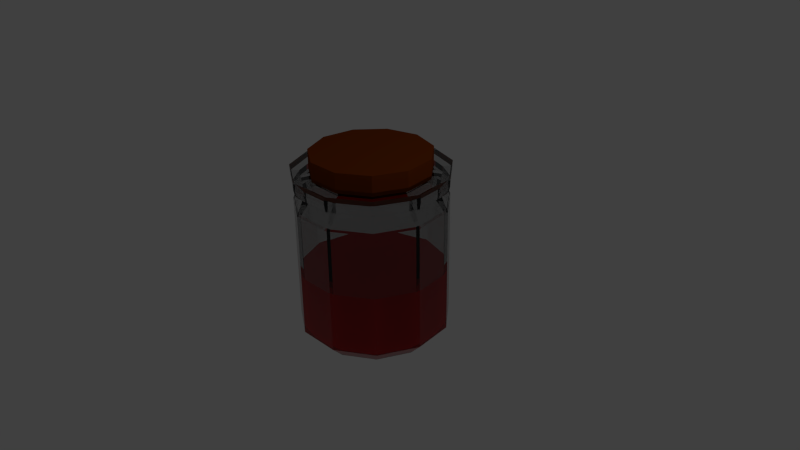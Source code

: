 # Source: Potion2HalfFull.blend  (saved by Blender 2.75.0; exported with 4.5.12 LTS)
import bpy
from mathutils import Matrix  # noqa: F401  (used for matrix-valued properties, if any)

bpy.ops.wm.read_factory_settings(use_empty=True)
scene = bpy.context.scene
scene.name = 'Scene'

# ---- collections
col_collection_1 = bpy.data.collections.new('Collection 1'); scene.collection.children.link(col_collection_1)

# ---- materials (node trees are filled in below, after node groups)
mat_material_001 = bpy.data.materials.new('Material.001')
mat_material_001.alpha_threshold = 0.0
mat_material_001.roughness = 0.5
mat_glass = bpy.data.materials.new('Glass')
mat_glass.alpha_threshold = 0.0
mat_glass.roughness = 0.5
mat_liquid = bpy.data.materials.new('Liquid')
mat_liquid.alpha_threshold = 0.0
mat_liquid.roughness = 0.5

# ---- material node trees
mat_material_001.use_nodes = True; mat_material_001.node_tree.nodes.clear()
_N = mat_material_001.node_tree.nodes; _L = mat_material_001.node_tree.links
n0 = _N.new('ShaderNodeOutputMaterial'); n0.name = 'Material Output'; n0.location = (300, 300)
n1 = _N.new('ShaderNodeBsdfDiffuse'); n1.name = 'Diffuse BSDF'; n1.location = (10, 300)
n1.inputs[0].default_value = (0.2086, 0.0382, 0.002732, 1.0)
_L.new(n1.outputs[0], n0.inputs[0])
n0.is_active_output = True
mat_glass.use_nodes = True; mat_glass.node_tree.nodes.clear()
_N = mat_glass.node_tree.nodes; _L = mat_glass.node_tree.links
n0 = _N.new('ShaderNodeOutputMaterial'); n0.name = 'Material Output'; n0.location = (300, 300)
n1 = _N.new('ShaderNodeBsdfGlass'); n1.name = 'Glass BSDF'; n1.location = (10, 300)
n1.distribution = 'BECKMANN'
n1.inputs[0].default_value = (0.8, 0.8, 0.8, 0.185)
n1.inputs[2].default_value = 1.45
_L.new(n1.outputs[0], n0.inputs[0])
n0.is_active_output = True
mat_liquid.use_nodes = True; mat_liquid.node_tree.nodes.clear()
_N = mat_liquid.node_tree.nodes; _L = mat_liquid.node_tree.links
n0 = _N.new('ShaderNodeOutputMaterial'); n0.name = 'Material Output'; n0.location = (300, 300)
n1 = _N.new('ShaderNodeBsdfDiffuse'); n1.name = 'Diffuse BSDF'; n1.location = (10, 300)
n1.inputs[0].default_value = (0.8, 0.001845, 0.003665, 1.0)
_L.new(n1.outputs[0], n0.inputs[0])
n0.is_active_output = True

# ---- world
world_world = bpy.data.worlds.new('World'); scene.world = world_world
world_world.color = (0.05088, 0.05088, 0.05088)
world_world.use_sun_shadow = False
world_world.sun_shadow_jitter_overblur = 0.0
world_world.cycles.sampling_method = 'MANUAL'
world_world.cycles.sample_map_resolution = 256

# ---- cameras
cam_camera = bpy.data.cameras.new('Camera')
cam_camera.clip_end = 100.0
cam_camera.lens = 35.0
cam_camera.sensor_width = 32.0
cam_camera.sensor_height = 18.0
cam_camera.ortho_scale = 7.314
cam_camera.dof.focus_distance = 0.0

# ---- lights
light_lamp = bpy.data.lights.new('Lamp', 'POINT')
light_lamp.transmission_factor = 0.0
light_lamp.cutoff_distance = 30.0
light_lamp.energy = 100.0
light_lamp.shadow_buffer_clip_start = 1.001
light_lamp.shadow_soft_size = 0.1
light_lamp.shadow_maximum_resolution = 0.006
light_lamp.use_absolute_resolution = True
light_lamp.cycles.use_multiple_importance_sampling = False

# ---- meshes
me_cylinder_001 = bpy.data.meshes.new('Cylinder.001')
me_cylinder_001.from_pydata([(2.709e-08, 1.0, -0.2038), (2.709e-08, 1.0, 0.2038), (0.5406, 0.8413, -0.2038), (0.5406, 0.8413, 0.2038), (0.9096, 0.4154, -0.2038), (0.9096, 0.4154, 0.2038), (0.9898, -0.1423, -0.2038), (0.9898, -0.1423, 0.2038), (0.7557, -0.6549, -0.2038), (0.7557, -0.6549, 0.2038), (0.2817, -0.9595, -0.2038), (0.2817, -0.9595, 0.2038), (-0.2817, -0.9595, -0.2038), (-0.2817, -0.9595, 0.2038), (-0.7557, -0.6549, -0.2038), (-0.7557, -0.6549, 0.2038), (-0.9898, -0.1423, -0.2038), (-0.9898, -0.1423, 0.2038), (-0.9096, 0.4154, -0.2038), (-0.9096, 0.4154, 0.2038), (-0.5406, 0.8413, -0.2038), (-0.5406, 0.8413, 0.2038)], [], [(0, 1, 3, 2), (2, 3, 5, 4), (4, 5, 7, 6), (6, 7, 9, 8), (8, 9, 11, 10), (10, 11, 13, 12), (12, 13, 15, 14), (14, 15, 17, 16), (16, 17, 19, 18), (3, 1, 21, 19, 17, 15, 13, 11, 9, 7, 5), (20, 21, 1, 0), (18, 19, 21, 20), (0, 2, 4, 6, 8, 10, 12, 14, 16, 18, 20)])
me_cylinder_001.materials.append(mat_material_001)
me_cylinder_001.use_remesh_preserve_volume = False
me_cylinder_001.use_remesh_preserve_attributes = False
me_cylinder_001.use_mirror_vertex_groups = False
me_cylinder_001.update()
me_cylinder = bpy.data.meshes.new('Cylinder')
me_cylinder.from_pydata([(0.0, 1.0, -0.882), (-6.956e-09, 0.9013, 1.0), (0.5406, 0.8413, -0.882), (0.4873, 0.7582, 1.0), (0.9096, 0.4154, -0.882), (0.8198, 0.3744, 1.0), (0.9898, -0.1423, -0.882), (0.8921, -0.1283, 1.0), (0.7557, -0.6549, -0.882), (0.6811, -0.5902, 1.0), (0.2817, -0.9595, -0.882), (0.2539, -0.8647, 1.0), (-0.2817, -0.9595, -0.882), (-0.2539, -0.8647, 1.0), (-0.7557, -0.6549, -0.882), (-0.6811, -0.5902, 1.0), (-0.9898, -0.1423, -0.882), (-0.8921, -0.1283, 1.0), (-0.9096, 0.4154, -0.882), (-0.8198, 0.3744, 1.0), (-0.5406, 0.8413, -0.882), (-0.4873, 0.7582, 1.0), (-1.38e-08, 0.8042, -1.076), (0.4348, 0.6765, -1.076), (0.7315, 0.3341, -1.076), (0.796, -0.1144, -1.076), (0.6077, -0.5266, -1.076), (0.2266, -0.7716, -1.076), (-0.2266, -0.7716, -1.076), (-0.6077, -0.5266, -1.076), (-0.796, -0.1144, -1.076), (-0.7315, 0.3341, -1.076), (-0.4348, 0.6765, -1.076), (-3.793e-08, 2.167e-08, -1.076), (0.0, 1.0, 0.7669), (0.5406, 0.8413, 0.7669), (0.9096, 0.4154, 0.7669), (0.9898, -0.1423, 0.7669), (0.7557, -0.6549, 0.7669), (0.2817, -0.9595, 0.7669), (-0.2817, -0.9595, 0.7669), (-0.7557, -0.6549, 0.7669), (-0.9898, -0.1423, 0.7669), (-0.9096, 0.4154, 0.7669), (-0.5406, 0.8413, 0.7669), (0.5541, 0.8622, 1.214), (-1.174e-08, 1.025, 1.214), (0.9323, 0.4257, 1.214), (1.014, -0.1459, 1.214), (0.7745, -0.6711, 1.214), (0.2887, -0.9834, 1.214), (-0.2887, -0.9834, 1.214), (-0.7745, -0.6711, 1.214), (-1.014, -0.1459, 1.214), (-0.9323, 0.4257, 1.214), (-0.5541, 0.8622, 1.214), (1.011, -0.1454, 1.107), (0.7723, -0.6692, 1.107), (-4.506e-09, 1.022, 1.107), (0.5525, 0.8596, 1.107), (0.9295, 0.4245, 1.107), (-0.5525, 0.8596, 1.107), (-0.9295, 0.4245, 1.107), (-1.011, -0.1454, 1.107), (-0.7723, -0.6692, 1.107), (-0.2879, -0.9805, 1.107), (0.2879, -0.9805, 1.107), (0.7575, -0.6564, 1.018), (0.5419, 0.8432, 1.018), (0.9921, -0.1426, 1.018), (5.346e-10, 1.002, 1.018), (0.9117, 0.4164, 1.018), (-0.5419, 0.8432, 1.018), (-0.9117, 0.4164, 1.018), (-0.9921, -0.1426, 1.018), (-0.7575, -0.6564, 1.018), (-0.2824, -0.9617, 1.018), (0.2824, -0.9617, 1.018), (0.399, 0.6209, 1.214), (-4.182e-08, 0.738, 1.214), (0.6713, 0.3066, 1.214), (0.7305, -0.105, 1.214), (0.5578, -0.4833, 1.214), (0.2079, -0.7081, 1.214), (-0.2079, -0.7081, 1.214), (-0.5578, -0.4833, 1.214), (-0.7305, -0.105, 1.214), (-0.6713, 0.3066, 1.214), (-0.399, 0.6209, 1.214), (0.399, 0.6209, 0.9447), (-4.182e-08, 0.738, 0.9447), (0.6713, 0.3066, 0.9447), (0.7305, -0.105, 0.9447), (0.5578, -0.4833, 0.9447), (0.2079, -0.7081, 0.9447), (-0.2079, -0.7081, 0.9447), (-0.5578, -0.4833, 0.9447), (-0.7305, -0.105, 0.9447), (-0.6713, 0.3066, 0.9447), (-0.399, 0.6209, 0.9447), (0.4934, 0.7678, 0.7581), (-2.863e-08, 0.9127, 0.7581), (0.8302, 0.3791, 0.7581), (0.9034, -0.1299, 0.7581), (0.6898, -0.5977, 0.7581), (0.2571, -0.8757, 0.7581), (-0.2571, -0.8757, 0.7581), (-0.6898, -0.5977, 0.7581), (-0.9034, -0.1299, 0.7581), (-0.8302, 0.3791, 0.7581), (-0.4934, 0.7678, 0.7581), (0.4934, 0.7678, -0.8455), (-4.504e-08, 0.9127, -0.8455), (0.8302, 0.3791, -0.8455), (0.9034, -0.1299, -0.8455), (0.6898, -0.5977, -0.8455), (0.2571, -0.8757, -0.8455), (-0.2571, -0.8757, -0.8455), (-0.6898, -0.5977, -0.8455), (-0.9034, -0.1299, -0.8455), (-0.8302, 0.3791, -0.8455), (-0.4934, 0.7678, -0.8455), (0.3951, 0.6148, -0.981), (-5.982e-08, 0.7309, -0.981), (0.6648, 0.3036, -0.981), (0.7234, -0.104, -0.981), (0.5523, -0.4786, -0.981), (0.2059, -0.7013, -0.981), (-0.2059, -0.7013, -0.981), (-0.5523, -0.4786, -0.981), (-0.7234, -0.104, -0.981), (-0.6648, 0.3036, -0.981), (-0.3951, 0.6148, -0.981), (-0.4934, 0.7678, -0.1084), (-3.75e-08, 0.9127, -0.1084), (0.4934, 0.7678, -0.1084), (-0.6898, -0.5977, -0.1084), (-0.9034, -0.1299, -0.1084), (0.6898, -0.5977, -0.1084), (0.2571, -0.8757, -0.1084), (0.8302, 0.3791, -0.1084), (-0.8302, 0.3791, -0.1084), (-0.2571, -0.8757, -0.1084), (0.9034, -0.1299, -0.1084), (-1.084e-07, 1.897e-08, -0.1084)], [], [(34, 1, 3, 35), (35, 3, 5, 36), (36, 5, 7, 37), (37, 7, 9, 38), (38, 9, 11, 39), (39, 11, 13, 40), (40, 13, 15, 41), (41, 15, 17, 42), (42, 17, 19, 43), (57, 56, 48, 49), (44, 21, 1, 34), (43, 19, 21, 44), (6, 8, 26, 25), (0, 2, 23, 22), (4, 6, 25, 24), (20, 0, 22, 32), (2, 4, 24, 23), (18, 20, 32, 31), (16, 18, 31, 30), (14, 16, 30, 29), (12, 14, 29, 28), (10, 12, 28, 27), (8, 10, 27, 26), (23, 24, 33), (30, 31, 33), (27, 28, 33), (24, 25, 33), (31, 32, 33), (28, 29, 33), (25, 26, 33), (32, 22, 33), (22, 23, 33), (29, 30, 33), (26, 27, 33), (18, 43, 44, 20), (20, 44, 34, 0), (16, 42, 43, 18), (14, 41, 42, 16), (12, 40, 41, 14), (10, 39, 40, 12), (8, 38, 39, 10), (6, 37, 38, 8), (4, 36, 37, 6), (2, 35, 36, 4), (0, 34, 35, 2), (47, 45, 78, 80), (59, 58, 46, 45), (56, 60, 47, 48), (58, 61, 55, 46), (60, 59, 45, 47), (61, 62, 54, 55), (62, 63, 53, 54), (63, 64, 52, 53), (64, 65, 51, 52), (65, 66, 50, 51), (66, 57, 49, 50), (77, 67, 57, 66), (76, 77, 66, 65), (75, 76, 65, 64), (74, 75, 64, 63), (73, 74, 63, 62), (72, 73, 62, 61), (71, 68, 59, 60), (70, 72, 61, 58), (69, 71, 60, 56), (68, 70, 58, 59), (67, 69, 56, 57), (9, 7, 69, 67), (3, 1, 70, 68), (7, 5, 71, 69), (1, 21, 72, 70), (5, 3, 68, 71), (21, 19, 73, 72), (19, 17, 74, 73), (17, 15, 75, 74), (15, 13, 76, 75), (13, 11, 77, 76), (11, 9, 67, 77), (82, 81, 92, 93), (54, 53, 86, 87), (51, 50, 83, 84), (48, 47, 80, 81), (55, 54, 87, 88), (52, 51, 84, 85), (49, 48, 81, 82), (46, 55, 88, 79), (45, 46, 79, 78), (53, 52, 85, 86), (50, 49, 82, 83), (95, 94, 105, 106), (79, 88, 99, 90), (78, 79, 90, 89), (86, 85, 96, 97), (83, 82, 93, 94), (80, 78, 89, 91), (87, 86, 97, 98), (84, 83, 94, 95), (81, 80, 91, 92), (88, 87, 98, 99), (85, 84, 95, 96), (134, 133, 121, 112), (92, 91, 102, 103), (99, 98, 109, 110), (96, 95, 106, 107), (93, 92, 103, 104), (90, 99, 110, 101), (89, 90, 101, 100), (97, 96, 107, 108), (94, 93, 104, 105), (91, 89, 100, 102), (98, 97, 108, 109), (117, 116, 127, 128), (135, 134, 112, 111), (137, 136, 118, 119), (139, 138, 115, 116), (140, 135, 111, 113), (141, 137, 119, 120), (142, 139, 116, 117), (143, 140, 113, 114), (133, 141, 120, 121), (136, 142, 117, 118), (138, 143, 114, 115), (122, 123, 132, 131, 130, 129, 128, 127, 126, 125, 124), (114, 113, 124, 125), (121, 120, 131, 132), (118, 117, 128, 129), (115, 114, 125, 126), (112, 121, 132, 123), (111, 112, 123, 122), (119, 118, 129, 130), (116, 115, 126, 127), (113, 111, 122, 124), (120, 119, 130, 131), (104, 103, 143, 138), (107, 106, 142, 136), (110, 109, 141, 133), (103, 102, 140, 143), (106, 105, 139, 142), (109, 108, 137, 141), (102, 100, 135, 140), (105, 104, 138, 139), (108, 107, 136, 137), (100, 101, 134, 135), (101, 110, 133, 134), (141, 137, 144), (133, 141, 144), (135, 134, 144), (140, 135, 144), (143, 140, 144), (134, 133, 144), (138, 143, 144), (139, 138, 144), (142, 139, 144), (136, 142, 144), (137, 136, 144)])
me_cylinder.polygons.foreach_set('material_index', [0, 0, 0, 0, 0, 0, 0, 0, 0, 0, 0, 0, 0, 0, 0, 0, 0, 0, 0, 0, 0, 0, 0, 0, 0, 0, 0, 0, 0, 0, 0, 0, 0, 0, 0, 0, 0, 0, 0, 0, 0, 0, 0, 0, 0, 0, 0, 0, 0, 0, 0, 0, 0, 0, 0, 0, 0, 0, 0, 0, 0, 0, 0, 0, 0, 0, 0, 0, 0, 0, 0, 0, 0, 0, 0, 0, 0, 0, 0, 0, 0, 0, 0, 0, 0, 0, 0, 0, 0, 0, 0, 0, 0, 0, 0, 0, 0, 0, 0, 0, 1, 0, 0, 0, 0, 0, 0, 0, 0, 0, 0, 1, 1, 1, 1, 1, 1, 1, 1, 1, 1, 1, 1, 1, 1, 1, 1, 1, 1, 1, 1, 1, 1, 0, 0, 0, 0, 0, 0, 0, 0, 0, 0, 0, 1, 1, 1, 1, 1, 1, 1, 1, 1, 1, 1])
me_cylinder.materials.append(mat_glass)
me_cylinder.materials.append(mat_liquid)
me_cylinder.use_remesh_preserve_volume = False
me_cylinder.use_remesh_preserve_attributes = False
me_cylinder.use_mirror_vertex_groups = False
me_cylinder.update()

# ---- objects
ob_cylinder_001 = bpy.data.objects.new('Cylinder.001', me_cylinder_001)
ob_cylinder = bpy.data.objects.new('Cylinder', me_cylinder)
ob_lamp = bpy.data.objects.new('Lamp', light_lamp)
ob_camera = bpy.data.objects.new('Camera', cam_camera)

# ---- transforms, parenting, visibility, modifiers, constraints
ob_cylinder_001.location = (-2.127e-08, 4.254e-09, 1.255)
ob_cylinder_001.scale = (0.7851, 0.7851, 0.8353)
ob_cylinder_001.lineart.crease_threshold = 0.0
ob_cylinder.location = (0.0, 0.0, 0.0)
ob_cylinder.lineart.crease_threshold = 0.0
ob_lamp.location = (4.076, 1.005, 5.904)
ob_lamp.rotation_euler = (0.6503, 0.05522, 1.866)
ob_lamp.lock_rotations_4d = False
ob_lamp.empty_display_type = 'ARROWS'
ob_lamp.color = (0.0, 0.0, 0.0, 0.0)
ob_lamp.lineart.crease_threshold = 0.0
ob_camera.location = (7.481, -6.508, 5.344)
ob_camera.rotation_euler = (1.109, 0.01082, 0.8149)
ob_camera.lock_rotations_4d = False
ob_camera.empty_display_type = 'ARROWS'
ob_camera.color = (0.0, 0.0, 0.0, 0.0)
ob_camera.display_type = 'WIRE'
ob_camera.lineart.crease_threshold = 0.0

# ---- collection membership
col_collection_1.objects.link(ob_cylinder_001)
col_collection_1.objects.link(ob_cylinder)
col_collection_1.objects.link(ob_lamp)
col_collection_1.objects.link(ob_camera)

# ---- scene / render settings (as saved in the file)
scene.camera = ob_camera
scene.frame_start = 1; scene.frame_end = 250; scene.frame_set(1)
scene.render.engine = 'CYCLES'
scene.render.resolution_percentage = 50
scene.render.dither_intensity = 0.0
scene.cycles.use_denoising = False
scene.cycles.samples = 10
scene.cycles.sampling_pattern = 'TABULATED_SOBOL'
scene.cycles.light_sampling_threshold = 0.0
scene.cycles.use_adaptive_sampling = False
scene.cycles.use_light_tree = False
scene.cycles.blur_glossy = 0.0
scene.cycles.pixel_filter_type = 'GAUSSIAN'
scene.cycles.sample_clamp_indirect = 0.0
scene.view_settings.view_transform = 'Standard'
bpy.context.view_layer.update()

